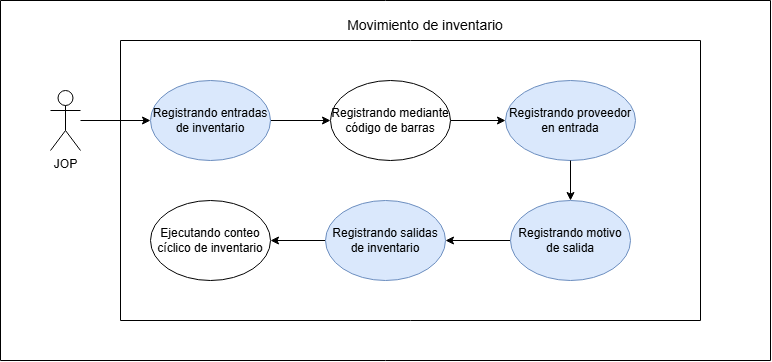

The diagram above was exported from draw.io. Its source (the exported page's mxGraphModel, read from the mxfile embedded in the PNG):
<mxGraphModel dx="1014" dy="597" grid="0" gridSize="10" guides="1" tooltips="1" connect="1" arrows="1" fold="1" page="1" pageScale="1" pageWidth="827" pageHeight="1169" math="0" shadow="0">
  <root>
    <mxCell id="0" />
    <mxCell id="1" parent="0" />
    <mxCell id="aUiSldq7rMIOUuwGlCpF-11" edge="1" parent="1" source="aUiSldq7rMIOUuwGlCpF-2" style="edgeStyle=orthogonalEdgeStyle;rounded=0;orthogonalLoop=1;jettySize=auto;html=1;" target="aUiSldq7rMIOUuwGlCpF-3">
      <mxGeometry relative="1" as="geometry" />
    </mxCell>
    <mxCell id="aUiSldq7rMIOUuwGlCpF-2" parent="1" style="ellipse;whiteSpace=wrap;html=1;fillColor=#dae8fc;strokeColor=#6c8ebf;" value="Registrando entradas de inventario" vertex="1">
      <mxGeometry height="80" width="120" x="310" y="120" as="geometry" />
    </mxCell>
    <mxCell id="aUiSldq7rMIOUuwGlCpF-12" edge="1" parent="1" source="aUiSldq7rMIOUuwGlCpF-3" style="edgeStyle=orthogonalEdgeStyle;rounded=0;orthogonalLoop=1;jettySize=auto;html=1;" target="aUiSldq7rMIOUuwGlCpF-4">
      <mxGeometry relative="1" as="geometry" />
    </mxCell>
    <mxCell id="aUiSldq7rMIOUuwGlCpF-3" parent="1" style="ellipse;whiteSpace=wrap;html=1;" value="Registrando mediante código de barras" vertex="1">
      <mxGeometry height="80" width="120" x="490" y="120" as="geometry" />
    </mxCell>
    <mxCell id="aUiSldq7rMIOUuwGlCpF-8" parent="1" style="swimlane;startSize=0;" value="" vertex="1">
      <mxGeometry height="280" width="580" x="280" y="80" as="geometry" />
    </mxCell>
    <mxCell id="aUiSldq7rMIOUuwGlCpF-9" parent="1" style="swimlane;startSize=0;" value="" vertex="1">
      <mxGeometry height="360" width="770" x="160" y="40" as="geometry" />
    </mxCell>
    <mxCell id="aUiSldq7rMIOUuwGlCpF-1" parent="aUiSldq7rMIOUuwGlCpF-9" style="shape=umlActor;verticalLabelPosition=bottom;verticalAlign=top;html=1;outlineConnect=0;" value="JOP" vertex="1">
      <mxGeometry height="60" width="30" x="50" y="90" as="geometry" />
    </mxCell>
    <mxCell id="aUiSldq7rMIOUuwGlCpF-10" parent="aUiSldq7rMIOUuwGlCpF-9" style="text;html=1;whiteSpace=wrap;align=center;verticalAlign=middle;rounded=0;" value="&lt;font style=&quot;font-size: 14px;&quot;&gt;Movimiento de inventario&lt;/font&gt;" vertex="1">
      <mxGeometry height="30" width="310" x="270" y="10" as="geometry" />
    </mxCell>
    <mxCell id="aUiSldq7rMIOUuwGlCpF-15" edge="1" parent="aUiSldq7rMIOUuwGlCpF-9" source="aUiSldq7rMIOUuwGlCpF-6" style="edgeStyle=orthogonalEdgeStyle;rounded=0;orthogonalLoop=1;jettySize=auto;html=1;entryX=1;entryY=0.5;entryDx=0;entryDy=0;" target="aUiSldq7rMIOUuwGlCpF-7">
      <mxGeometry relative="1" as="geometry" />
    </mxCell>
    <mxCell id="aUiSldq7rMIOUuwGlCpF-6" parent="aUiSldq7rMIOUuwGlCpF-9" style="ellipse;whiteSpace=wrap;html=1;fillColor=#dae8fc;strokeColor=#6c8ebf;" value="Registrando motivo de salida" vertex="1">
      <mxGeometry height="80" width="120" x="510" y="200" as="geometry" />
    </mxCell>
    <mxCell id="4hiTlpemRHU-HC92tX_1-3" edge="1" parent="aUiSldq7rMIOUuwGlCpF-9" source="aUiSldq7rMIOUuwGlCpF-7" style="edgeStyle=orthogonalEdgeStyle;rounded=0;orthogonalLoop=1;jettySize=auto;html=1;entryX=1;entryY=0.5;entryDx=0;entryDy=0;" target="4hiTlpemRHU-HC92tX_1-1">
      <mxGeometry relative="1" as="geometry" />
    </mxCell>
    <mxCell id="aUiSldq7rMIOUuwGlCpF-7" parent="aUiSldq7rMIOUuwGlCpF-9" style="ellipse;whiteSpace=wrap;html=1;fillColor=#dae8fc;strokeColor=#6c8ebf;" value="Registrando salidas de inventario" vertex="1">
      <mxGeometry height="80" width="120" x="325" y="200" as="geometry" />
    </mxCell>
    <mxCell id="aUiSldq7rMIOUuwGlCpF-4" parent="aUiSldq7rMIOUuwGlCpF-9" style="ellipse;whiteSpace=wrap;html=1;fillColor=#dae8fc;strokeColor=#6c8ebf;" value="Registrando proveedor en entrada" vertex="1">
      <mxGeometry height="80" width="130" x="505" y="80" as="geometry" />
    </mxCell>
    <mxCell id="aUiSldq7rMIOUuwGlCpF-13" edge="1" parent="aUiSldq7rMIOUuwGlCpF-9" source="aUiSldq7rMIOUuwGlCpF-4" style="edgeStyle=orthogonalEdgeStyle;rounded=0;orthogonalLoop=1;jettySize=auto;html=1;" target="aUiSldq7rMIOUuwGlCpF-6">
      <mxGeometry relative="1" as="geometry" />
    </mxCell>
    <mxCell id="4hiTlpemRHU-HC92tX_1-1" parent="aUiSldq7rMIOUuwGlCpF-9" style="ellipse;whiteSpace=wrap;html=1;" value="Ejecutando conteo cíclico de inventario" vertex="1">
      <mxGeometry height="80" width="120" x="150" y="200" as="geometry" />
    </mxCell>
    <mxCell id="aUiSldq7rMIOUuwGlCpF-16" edge="1" parent="1" source="aUiSldq7rMIOUuwGlCpF-1" style="edgeStyle=orthogonalEdgeStyle;rounded=0;orthogonalLoop=1;jettySize=auto;html=1;" target="aUiSldq7rMIOUuwGlCpF-2">
      <mxGeometry relative="1" as="geometry" />
    </mxCell>
  </root>
</mxGraphModel>